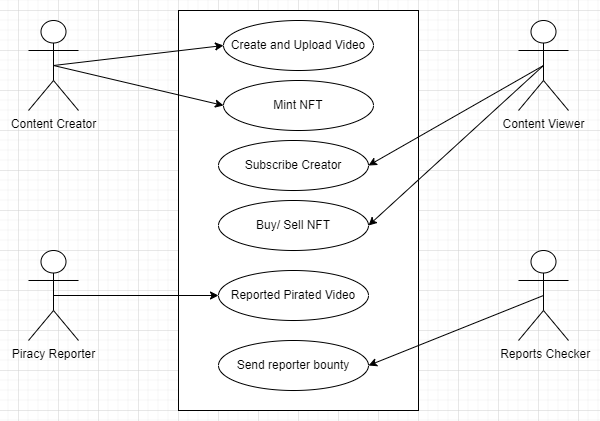

The diagram above was exported from draw.io. Its source (the exported page's mxGraphModel, read from the mxfile embedded in the PNG):
<mxGraphModel dx="1038" dy="513" grid="1" gridSize="10" guides="1" tooltips="1" connect="1" arrows="1" fold="1" page="1" pageScale="1" pageWidth="827" pageHeight="1169" math="0" shadow="0">
  <root>
    <mxCell id="0" />
    <mxCell id="1" parent="0" />
    <mxCell id="aPzaFEfb3IcnrVg-Gap8-1" value="" style="rounded=0;whiteSpace=wrap;html=1;" vertex="1" parent="1">
      <mxGeometry x="280" y="120" width="240" height="400" as="geometry" />
    </mxCell>
    <mxCell id="aPzaFEfb3IcnrVg-Gap8-4" value="Create and Upload Video" style="ellipse;whiteSpace=wrap;html=1;" vertex="1" parent="1">
      <mxGeometry x="325" y="130" width="150" height="50" as="geometry" />
    </mxCell>
    <mxCell id="aPzaFEfb3IcnrVg-Gap8-5" value="Subscribe Creator" style="ellipse;whiteSpace=wrap;html=1;" vertex="1" parent="1">
      <mxGeometry x="320" y="250" width="150" height="50" as="geometry" />
    </mxCell>
    <mxCell id="aPzaFEfb3IcnrVg-Gap8-6" value="Buy/ Sell NFT" style="ellipse;whiteSpace=wrap;html=1;" vertex="1" parent="1">
      <mxGeometry x="320" y="310" width="150" height="50" as="geometry" />
    </mxCell>
    <mxCell id="aPzaFEfb3IcnrVg-Gap8-7" value="Reported Pirated Video" style="ellipse;whiteSpace=wrap;html=1;" vertex="1" parent="1">
      <mxGeometry x="320" y="380" width="150" height="50" as="geometry" />
    </mxCell>
    <mxCell id="aPzaFEfb3IcnrVg-Gap8-8" value="Send reporter bounty" style="ellipse;whiteSpace=wrap;html=1;" vertex="1" parent="1">
      <mxGeometry x="320" y="450" width="150" height="50" as="geometry" />
    </mxCell>
    <mxCell id="aPzaFEfb3IcnrVg-Gap8-9" value="Mint NFT" style="ellipse;whiteSpace=wrap;html=1;" vertex="1" parent="1">
      <mxGeometry x="325" y="190" width="150" height="50" as="geometry" />
    </mxCell>
    <mxCell id="aPzaFEfb3IcnrVg-Gap8-10" value="Content Creator" style="shape=umlActor;verticalLabelPosition=bottom;verticalAlign=top;html=1;outlineConnect=0;" vertex="1" parent="1">
      <mxGeometry x="130" y="130" width="50" height="90" as="geometry" />
    </mxCell>
    <mxCell id="aPzaFEfb3IcnrVg-Gap8-12" value="" style="endArrow=classic;html=1;rounded=0;exitX=0.5;exitY=0.5;exitDx=0;exitDy=0;exitPerimeter=0;entryX=0;entryY=0.5;entryDx=0;entryDy=0;" edge="1" parent="1" source="aPzaFEfb3IcnrVg-Gap8-10" target="aPzaFEfb3IcnrVg-Gap8-4">
      <mxGeometry width="50" height="50" relative="1" as="geometry">
        <mxPoint x="180" y="190" as="sourcePoint" />
        <mxPoint x="230" y="140" as="targetPoint" />
      </mxGeometry>
    </mxCell>
    <mxCell id="aPzaFEfb3IcnrVg-Gap8-13" value="" style="endArrow=classic;html=1;rounded=0;exitX=0.5;exitY=0.5;exitDx=0;exitDy=0;exitPerimeter=0;entryX=0;entryY=0.5;entryDx=0;entryDy=0;" edge="1" parent="1" source="aPzaFEfb3IcnrVg-Gap8-10" target="aPzaFEfb3IcnrVg-Gap8-9">
      <mxGeometry width="50" height="50" relative="1" as="geometry">
        <mxPoint x="165" y="185" as="sourcePoint" />
        <mxPoint x="335" y="165" as="targetPoint" />
      </mxGeometry>
    </mxCell>
    <mxCell id="aPzaFEfb3IcnrVg-Gap8-15" value="Content Viewer" style="shape=umlActor;verticalLabelPosition=bottom;verticalAlign=top;html=1;outlineConnect=0;" vertex="1" parent="1">
      <mxGeometry x="620" y="130" width="50" height="90" as="geometry" />
    </mxCell>
    <mxCell id="aPzaFEfb3IcnrVg-Gap8-16" value="" style="endArrow=classic;html=1;rounded=0;entryX=1;entryY=0.5;entryDx=0;entryDy=0;exitX=0.5;exitY=0.5;exitDx=0;exitDy=0;exitPerimeter=0;" edge="1" parent="1" source="aPzaFEfb3IcnrVg-Gap8-15" target="aPzaFEfb3IcnrVg-Gap8-5">
      <mxGeometry width="50" height="50" relative="1" as="geometry">
        <mxPoint x="580" y="320" as="sourcePoint" />
        <mxPoint x="630" y="270" as="targetPoint" />
      </mxGeometry>
    </mxCell>
    <mxCell id="aPzaFEfb3IcnrVg-Gap8-18" value="" style="endArrow=classic;html=1;rounded=0;entryX=1;entryY=0.5;entryDx=0;entryDy=0;exitX=0.5;exitY=0.5;exitDx=0;exitDy=0;exitPerimeter=0;" edge="1" parent="1" source="aPzaFEfb3IcnrVg-Gap8-15" target="aPzaFEfb3IcnrVg-Gap8-6">
      <mxGeometry width="50" height="50" relative="1" as="geometry">
        <mxPoint x="655" y="185" as="sourcePoint" />
        <mxPoint x="480" y="285" as="targetPoint" />
      </mxGeometry>
    </mxCell>
    <mxCell id="aPzaFEfb3IcnrVg-Gap8-19" value="Piracy Reporter" style="shape=umlActor;verticalLabelPosition=bottom;verticalAlign=top;html=1;outlineConnect=0;" vertex="1" parent="1">
      <mxGeometry x="130" y="360" width="50" height="90" as="geometry" />
    </mxCell>
    <mxCell id="aPzaFEfb3IcnrVg-Gap8-20" value="" style="endArrow=classic;html=1;rounded=0;exitX=0.5;exitY=0.5;exitDx=0;exitDy=0;exitPerimeter=0;entryX=0;entryY=0.5;entryDx=0;entryDy=0;" edge="1" parent="1" source="aPzaFEfb3IcnrVg-Gap8-19" target="aPzaFEfb3IcnrVg-Gap8-7">
      <mxGeometry width="50" height="50" relative="1" as="geometry">
        <mxPoint x="200" y="460" as="sourcePoint" />
        <mxPoint x="250" y="410" as="targetPoint" />
      </mxGeometry>
    </mxCell>
    <mxCell id="aPzaFEfb3IcnrVg-Gap8-21" value="&amp;nbsp;Reports Checker" style="shape=umlActor;verticalLabelPosition=bottom;verticalAlign=top;html=1;outlineConnect=0;" vertex="1" parent="1">
      <mxGeometry x="620" y="360" width="50" height="90" as="geometry" />
    </mxCell>
    <mxCell id="aPzaFEfb3IcnrVg-Gap8-22" value="" style="endArrow=classic;html=1;rounded=0;exitX=0.5;exitY=0.5;exitDx=0;exitDy=0;exitPerimeter=0;entryX=1;entryY=0.5;entryDx=0;entryDy=0;" edge="1" parent="1" source="aPzaFEfb3IcnrVg-Gap8-21" target="aPzaFEfb3IcnrVg-Gap8-8">
      <mxGeometry width="50" height="50" relative="1" as="geometry">
        <mxPoint x="550" y="450" as="sourcePoint" />
        <mxPoint x="600" y="400" as="targetPoint" />
      </mxGeometry>
    </mxCell>
  </root>
</mxGraphModel>